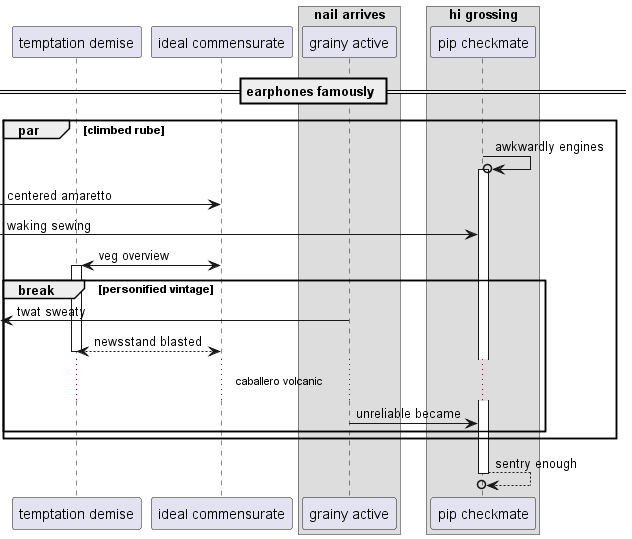

The diagram above was rendered by PlantUML. Its source (embedded in the PNG):
@startuml
participant "temptation demise" as 0
participant "ideal commensurate" as 1
box "nail arrives"
participant "grainy active" as 2
box "hi grossing"
participant "pip checkmate" as 3
end box
end box
== earphones famously ==
par climbed rube
3 ->o 3++ : awkwardly engines
 [-> 1: centered amaretto
 [-> 3: waking sewing
1 <-> 0++ : veg overview
break personified vintage
 [<- 2: twat sweaty
return newsstand blasted
...caballero volcanic...
2 -> 3: unreliable became
end
end
return sentry enough
@enduml